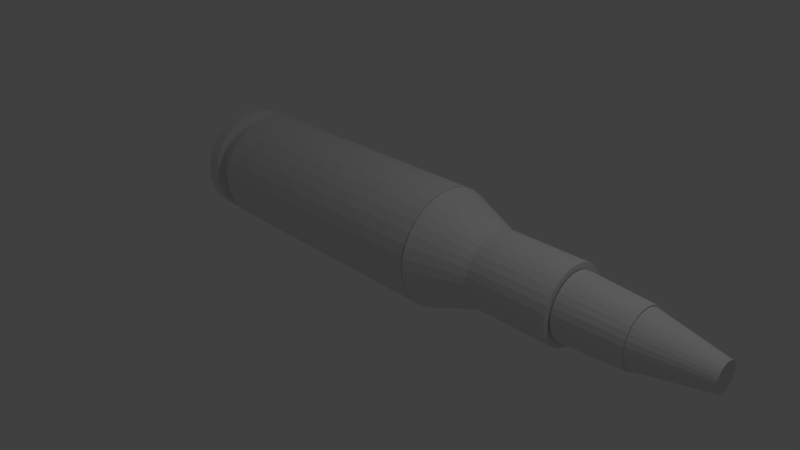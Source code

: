 # Source: bullet.blend  (saved by Blender 2.63.0; exported with 4.5.12 LTS)
import bpy
from mathutils import Matrix  # noqa: F401  (used for matrix-valued properties, if any)

bpy.ops.wm.read_factory_settings(use_empty=True)
scene = bpy.context.scene
scene.name = 'Scene'

# ---- collections
col_collection_1 = bpy.data.collections.new('Collection 1'); scene.collection.children.link(col_collection_1)

# ---- world
world_world = bpy.data.worlds.new('World'); scene.world = world_world
world_world.color = (0.05088, 0.05088, 0.05088)
world_world.use_sun_shadow = False
world_world.sun_shadow_jitter_overblur = 0.0
world_world.cycles.sampling_method = 'MANUAL'
world_world.cycles.sample_map_resolution = 256

# ---- cameras
cam_camera = bpy.data.cameras.new('Camera')
cam_camera.clip_end = 100.0
cam_camera.lens = 35.0
cam_camera.sensor_width = 32.0
cam_camera.sensor_height = 18.0
cam_camera.ortho_scale = 7.314
cam_camera.dof.focus_distance = 0.0
cam_camera.dof.aperture_fstop = 128.0

# ---- lights
light_lamp = bpy.data.lights.new('Lamp', 'POINT')
light_lamp.transmission_factor = 0.0
light_lamp.cutoff_distance = 30.0
light_lamp.energy = 100.0
light_lamp.shadow_buffer_clip_start = 1.001
light_lamp.shadow_soft_size = 1.0
light_lamp.shadow_maximum_resolution = 0.006
light_lamp.use_absolute_resolution = True
light_lamp.cycles.use_multiple_importance_sampling = False

# ---- meshes
me_cylinder_006 = bpy.data.meshes.new('Cylinder.006')
me_cylinder_006.from_pydata([(0.0, 1.0, -1.0), (0.0, 1.0, 1.0), (0.1951, 0.9808, -1.0), (0.1951, 0.9808, 1.0), (0.3827, 0.9239, -1.0), (0.3827, 0.9239, 1.0), (0.5556, 0.8315, -1.0), (0.5556, 0.8315, 1.0), (0.7071, 0.7071, -1.0), (0.7071, 0.7071, 1.0), (0.8315, 0.5556, -1.0), (0.8315, 0.5556, 1.0), (0.9239, 0.3827, -1.0), (0.9239, 0.3827, 1.0), (0.9808, 0.1951, -1.0), (0.9808, 0.1951, 1.0), (1.0, 7.55e-08, -1.0), (1.0, 7.55e-08, 1.0), (0.9808, -0.1951, -1.0), (0.9808, -0.1951, 1.0), (0.9239, -0.3827, -1.0), (0.9239, -0.3827, 1.0), (0.8315, -0.5556, -1.0), (0.8315, -0.5556, 1.0), (0.7071, -0.7071, -1.0), (0.7071, -0.7071, 1.0), (0.5556, -0.8315, -1.0), (0.5556, -0.8315, 1.0), (0.3827, -0.9239, -1.0), (0.3827, -0.9239, 1.0), (0.1951, -0.9808, -1.0), (0.1951, -0.9808, 1.0), (-3.258e-07, -1.0, -1.0), (-3.258e-07, -1.0, 1.0), (-0.1951, -0.9808, -1.0), (-0.1951, -0.9808, 1.0), (-0.3827, -0.9239, -1.0), (-0.3827, -0.9239, 1.0), (-0.5556, -0.8315, -1.0), (-0.5556, -0.8315, 1.0), (-0.7071, -0.7071, -1.0), (-0.7071, -0.7071, 1.0), (-0.8315, -0.5556, -1.0), (-0.8315, -0.5556, 1.0), (-0.9239, -0.3827, -1.0), (-0.9239, -0.3827, 1.0), (-0.9808, -0.1951, -1.0), (-0.9808, -0.1951, 1.0), (-1.0, 9.656e-07, -1.0), (-1.0, 9.656e-07, 1.0), (-0.9808, 0.1951, -1.0), (-0.9808, 0.1951, 1.0), (-0.9239, 0.3827, -1.0), (-0.9239, 0.3827, 1.0), (-0.8315, 0.5556, -1.0), (-0.8315, 0.5556, 1.0), (-0.7071, 0.7071, -1.0), (-0.7071, 0.7071, 1.0), (-0.5556, 0.8315, -1.0), (-0.5556, 0.8315, 1.0), (-0.3827, 0.9239, -1.0), (-0.3827, 0.9239, 1.0), (-0.1951, 0.9808, -1.0), (-0.1951, 0.9808, 1.0)], [], [(0, 1, 3, 2), (2, 3, 5, 4), (4, 5, 7, 6), (6, 7, 9, 8), (8, 9, 11, 10), (10, 11, 13, 12), (12, 13, 15, 14), (14, 15, 17, 16), (16, 17, 19, 18), (18, 19, 21, 20), (20, 21, 23, 22), (22, 23, 25, 24), (24, 25, 27, 26), (26, 27, 29, 28), (28, 29, 31, 30), (30, 31, 33, 32), (32, 33, 35, 34), (34, 35, 37, 36), (36, 37, 39, 38), (38, 39, 41, 40), (40, 41, 43, 42), (42, 43, 45, 44), (44, 45, 47, 46), (46, 47, 49, 48), (48, 49, 51, 50), (50, 51, 53, 52), (52, 53, 55, 54), (54, 55, 57, 56), (56, 57, 59, 58), (58, 59, 61, 60), (3, 1, 63, 61, 59, 57, 55, 53, 51, 49, 47, 45, 43, 41, 39, 37, 35, 33, 31, 29, 27, 25, 23, 21, 19, 17, 15, 13, 11, 9, 7, 5), (62, 63, 1, 0), (60, 61, 63, 62), (0, 2, 4, 6, 8, 10, 12, 14, 16, 18, 20, 22, 24, 26, 28, 30, 32, 34, 36, 38, 40, 42, 44, 46, 48, 50, 52, 54, 56, 58, 60, 62)])
me_cylinder_006.use_remesh_preserve_volume = False
me_cylinder_006.use_remesh_preserve_attributes = False
me_cylinder_006.use_mirror_vertex_groups = False
me_cylinder_006.update()
me_cylinder_005 = bpy.data.meshes.new('Cylinder.005')
me_cylinder_005.from_pydata([(0.0, 1.0, -1.0), (0.0, 1.0, 1.0), (0.1951, 0.9808, -1.0), (0.1951, 0.9808, 1.0), (0.3827, 0.9239, -1.0), (0.3827, 0.9239, 1.0), (0.5556, 0.8315, -1.0), (0.5556, 0.8315, 1.0), (0.7071, 0.7071, -1.0), (0.7071, 0.7071, 1.0), (0.8315, 0.5556, -1.0), (0.8315, 0.5556, 1.0), (0.9239, 0.3827, -1.0), (0.9239, 0.3827, 1.0), (0.9808, 0.1951, -1.0), (0.9808, 0.1951, 1.0), (1.0, 7.55e-08, -1.0), (1.0, 7.55e-08, 1.0), (0.9808, -0.1951, -1.0), (0.9808, -0.1951, 1.0), (0.9239, -0.3827, -1.0), (0.9239, -0.3827, 1.0), (0.8315, -0.5556, -1.0), (0.8315, -0.5556, 1.0), (0.7071, -0.7071, -1.0), (0.7071, -0.7071, 1.0), (0.5556, -0.8315, -1.0), (0.5556, -0.8315, 1.0), (0.3827, -0.9239, -1.0), (0.3827, -0.9239, 1.0), (0.1951, -0.9808, -1.0), (0.1951, -0.9808, 1.0), (-3.258e-07, -1.0, -1.0), (-3.258e-07, -1.0, 1.0), (-0.1951, -0.9808, -1.0), (-0.1951, -0.9808, 1.0), (-0.3827, -0.9239, -1.0), (-0.3827, -0.9239, 1.0), (-0.5556, -0.8315, -1.0), (-0.5556, -0.8315, 1.0), (-0.7071, -0.7071, -1.0), (-0.7071, -0.7071, 1.0), (-0.8315, -0.5556, -1.0), (-0.8315, -0.5556, 1.0), (-0.9239, -0.3827, -1.0), (-0.9239, -0.3827, 1.0), (-0.9808, -0.1951, -1.0), (-0.9808, -0.1951, 1.0), (-1.0, 9.656e-07, -1.0), (-1.0, 9.656e-07, 1.0), (-0.9808, 0.1951, -1.0), (-0.9808, 0.1951, 1.0), (-0.9239, 0.3827, -1.0), (-0.9239, 0.3827, 1.0), (-0.8315, 0.5556, -1.0), (-0.8315, 0.5556, 1.0), (-0.7071, 0.7071, -1.0), (-0.7071, 0.7071, 1.0), (-0.5556, 0.8315, -1.0), (-0.5556, 0.8315, 1.0), (-0.3827, 0.9239, -1.0), (-0.3827, 0.9239, 1.0), (-0.1951, 0.9808, -1.0), (-0.1951, 0.9808, 1.0)], [], [(0, 1, 3, 2), (2, 3, 5, 4), (4, 5, 7, 6), (6, 7, 9, 8), (8, 9, 11, 10), (10, 11, 13, 12), (12, 13, 15, 14), (14, 15, 17, 16), (16, 17, 19, 18), (18, 19, 21, 20), (20, 21, 23, 22), (22, 23, 25, 24), (24, 25, 27, 26), (26, 27, 29, 28), (28, 29, 31, 30), (30, 31, 33, 32), (32, 33, 35, 34), (34, 35, 37, 36), (36, 37, 39, 38), (38, 39, 41, 40), (40, 41, 43, 42), (42, 43, 45, 44), (44, 45, 47, 46), (46, 47, 49, 48), (48, 49, 51, 50), (50, 51, 53, 52), (52, 53, 55, 54), (54, 55, 57, 56), (56, 57, 59, 58), (58, 59, 61, 60), (3, 1, 63, 61, 59, 57, 55, 53, 51, 49, 47, 45, 43, 41, 39, 37, 35, 33, 31, 29, 27, 25, 23, 21, 19, 17, 15, 13, 11, 9, 7, 5), (62, 63, 1, 0), (60, 61, 63, 62), (0, 2, 4, 6, 8, 10, 12, 14, 16, 18, 20, 22, 24, 26, 28, 30, 32, 34, 36, 38, 40, 42, 44, 46, 48, 50, 52, 54, 56, 58, 60, 62)])
me_cylinder_005.use_remesh_preserve_volume = False
me_cylinder_005.use_remesh_preserve_attributes = False
me_cylinder_005.use_mirror_vertex_groups = False
me_cylinder_005.update()
me_cylinder_004 = bpy.data.meshes.new('Cylinder.004')
me_cylinder_004.from_pydata([(0.0, 1.0, -1.0), (1.559e-08, 0.8409, 1.0), (0.1951, 0.9808, -1.0), (0.1638, 0.8248, 1.0), (0.3827, 0.9239, -1.0), (0.3214, 0.7769, 1.0), (0.5556, 0.8315, -1.0), (0.4666, 0.6992, 1.0), (0.7071, 0.7071, -1.0), (0.5938, 0.5946, 1.0), (0.8315, 0.5556, -1.0), (0.6983, 0.4672, 1.0), (0.9239, 0.3827, -1.0), (0.7759, 0.3218, 1.0), (0.9808, 0.1951, -1.0), (0.8236, 0.1641, 1.0), (1.0, 7.55e-08, -1.0), (0.8398, 1.088e-07, 1.0), (0.9808, -0.1951, -1.0), (0.8236, -0.1641, 1.0), (0.9239, -0.3827, -1.0), (0.7759, -0.3218, 1.0), (0.8315, -0.5556, -1.0), (0.6983, -0.4672, 1.0), (0.7071, -0.7071, -1.0), (0.5938, -0.5946, 1.0), (0.5556, -0.8315, -1.0), (0.4666, -0.6992, 1.0), (0.3827, -0.9239, -1.0), (0.3214, -0.7769, 1.0), (0.1951, -0.9808, -1.0), (0.1638, -0.8248, 1.0), (-3.258e-07, -1.0, -1.0), (-2.58e-07, -0.8409, 1.0), (-0.1951, -0.9808, -1.0), (-0.1638, -0.8248, 1.0), (-0.3827, -0.9239, -1.0), (-0.3214, -0.7769, 1.0), (-0.5556, -0.8315, -1.0), (-0.4666, -0.6992, 1.0), (-0.7071, -0.7071, -1.0), (-0.5938, -0.5946, 1.0), (-0.8315, -0.5556, -1.0), (-0.6983, -0.4672, 1.0), (-0.9239, -0.3827, -1.0), (-0.7759, -0.3218, 1.0), (-0.9808, -0.1951, -1.0), (-0.8236, -0.1641, 1.0), (-1.0, 9.656e-07, -1.0), (-0.8398, 8.573e-07, 1.0), (-0.9808, 0.1951, -1.0), (-0.8236, 0.1641, 1.0), (-0.9239, 0.3827, -1.0), (-0.7759, 0.3218, 1.0), (-0.8315, 0.5556, -1.0), (-0.6983, 0.4672, 1.0), (-0.7071, 0.7071, -1.0), (-0.5938, 0.5946, 1.0), (-0.5556, 0.8315, -1.0), (-0.4666, 0.6992, 1.0), (-0.3827, 0.9239, -1.0), (-0.3214, 0.7769, 1.0), (-0.1951, 0.9808, -1.0), (-0.1638, 0.8248, 1.0)], [], [(0, 1, 3, 2), (2, 3, 5, 4), (4, 5, 7, 6), (6, 7, 9, 8), (8, 9, 11, 10), (10, 11, 13, 12), (12, 13, 15, 14), (14, 15, 17, 16), (16, 17, 19, 18), (18, 19, 21, 20), (20, 21, 23, 22), (22, 23, 25, 24), (24, 25, 27, 26), (26, 27, 29, 28), (28, 29, 31, 30), (30, 31, 33, 32), (32, 33, 35, 34), (34, 35, 37, 36), (36, 37, 39, 38), (38, 39, 41, 40), (40, 41, 43, 42), (42, 43, 45, 44), (44, 45, 47, 46), (46, 47, 49, 48), (48, 49, 51, 50), (50, 51, 53, 52), (52, 53, 55, 54), (54, 55, 57, 56), (56, 57, 59, 58), (58, 59, 61, 60), (3, 1, 63, 61, 59, 57, 55, 53, 51, 49, 47, 45, 43, 41, 39, 37, 35, 33, 31, 29, 27, 25, 23, 21, 19, 17, 15, 13, 11, 9, 7, 5), (62, 63, 1, 0), (60, 61, 63, 62), (0, 2, 4, 6, 8, 10, 12, 14, 16, 18, 20, 22, 24, 26, 28, 30, 32, 34, 36, 38, 40, 42, 44, 46, 48, 50, 52, 54, 56, 58, 60, 62)])
me_cylinder_004.use_remesh_preserve_volume = False
me_cylinder_004.use_remesh_preserve_attributes = False
me_cylinder_004.use_mirror_vertex_groups = False
me_cylinder_004.update()
me_cylinder_003 = bpy.data.meshes.new('Cylinder.003')
me_cylinder_003.from_pydata([(0.0, 1.0, -1.0), (5.783e-08, 0.5118, 1.0), (0.1951, 0.9808, -1.0), (0.1001, 0.502, 1.0), (0.3827, 0.9239, -1.0), (0.1963, 0.4728, 1.0), (0.5556, 0.8315, -1.0), (0.285, 0.4255, 1.0), (0.7071, 0.7071, -1.0), (0.3627, 0.3619, 1.0), (0.8315, 0.5556, -1.0), (0.4265, 0.2843, 1.0), (0.9239, 0.3827, -1.0), (0.4739, 0.1959, 1.0), (0.9808, 0.1951, -1.0), (0.5031, 0.09985, 1.0), (1.0, 7.55e-08, -1.0), (0.513, 1.778e-07, 1.0), (0.9808, -0.1951, -1.0), (0.5031, -0.09985, 1.0), (0.9239, -0.3827, -1.0), (0.4739, -0.1959, 1.0), (0.8315, -0.5556, -1.0), (0.4265, -0.2843, 1.0), (0.7071, -0.7071, -1.0), (0.3627, -0.3619, 1.0), (0.5556, -0.8315, -1.0), (0.285, -0.4255, 1.0), (0.3827, -0.9239, -1.0), (0.1963, -0.4728, 1.0), (0.1951, -0.9808, -1.0), (0.1001, -0.502, 1.0), (-3.258e-07, -1.0, -1.0), (-1.093e-07, -0.5118, 1.0), (-0.1951, -0.9808, -1.0), (-0.1001, -0.502, 1.0), (-0.3827, -0.9239, -1.0), (-0.1963, -0.4728, 1.0), (-0.5556, -0.8315, -1.0), (-0.285, -0.4255, 1.0), (-0.7071, -0.7071, -1.0), (-0.3627, -0.3619, 1.0), (-0.8315, -0.5556, -1.0), (-0.4265, -0.2843, 1.0), (-0.9239, -0.3827, -1.0), (-0.4739, -0.1959, 1.0), (-0.9808, -0.1951, -1.0), (-0.5031, -0.09984, 1.0), (-1.0, 9.656e-07, -1.0), (-0.513, 6.333e-07, 1.0), (-0.9808, 0.1951, -1.0), (-0.5031, 0.09985, 1.0), (-0.9239, 0.3827, -1.0), (-0.4739, 0.1959, 1.0), (-0.8315, 0.5556, -1.0), (-0.4265, 0.2843, 1.0), (-0.7071, 0.7071, -1.0), (-0.3627, 0.3619, 1.0), (-0.5556, 0.8315, -1.0), (-0.285, 0.4255, 1.0), (-0.3827, 0.9239, -1.0), (-0.1963, 0.4728, 1.0), (-0.1951, 0.9808, -1.0), (-0.1001, 0.502, 1.0)], [], [(0, 1, 3, 2), (2, 3, 5, 4), (4, 5, 7, 6), (6, 7, 9, 8), (8, 9, 11, 10), (10, 11, 13, 12), (12, 13, 15, 14), (14, 15, 17, 16), (16, 17, 19, 18), (18, 19, 21, 20), (20, 21, 23, 22), (22, 23, 25, 24), (24, 25, 27, 26), (26, 27, 29, 28), (28, 29, 31, 30), (30, 31, 33, 32), (32, 33, 35, 34), (34, 35, 37, 36), (36, 37, 39, 38), (38, 39, 41, 40), (40, 41, 43, 42), (42, 43, 45, 44), (44, 45, 47, 46), (46, 47, 49, 48), (48, 49, 51, 50), (50, 51, 53, 52), (52, 53, 55, 54), (54, 55, 57, 56), (56, 57, 59, 58), (58, 59, 61, 60), (3, 1, 63, 61, 59, 57, 55, 53, 51, 49, 47, 45, 43, 41, 39, 37, 35, 33, 31, 29, 27, 25, 23, 21, 19, 17, 15, 13, 11, 9, 7, 5), (62, 63, 1, 0), (60, 61, 63, 62), (0, 2, 4, 6, 8, 10, 12, 14, 16, 18, 20, 22, 24, 26, 28, 30, 32, 34, 36, 38, 40, 42, 44, 46, 48, 50, 52, 54, 56, 58, 60, 62)])
me_cylinder_003.use_remesh_preserve_volume = False
me_cylinder_003.use_remesh_preserve_attributes = False
me_cylinder_003.use_mirror_vertex_groups = False
me_cylinder_003.update()
me_cylinder_002 = bpy.data.meshes.new('Cylinder.002')
me_cylinder_002.from_pydata([(0.0, 1.0, -1.0), (1.552e-08, 0.8823, 1.0), (0.1951, 0.9808, -1.0), (0.1696, 0.8653, 1.0), (0.3827, 0.9239, -1.0), (0.3327, 0.8151, 1.0), (0.5556, 0.8315, -1.0), (0.4829, 0.7336, 1.0), (0.7071, 0.7071, -1.0), (0.6147, 0.6239, 1.0), (0.8315, 0.5556, -1.0), (0.7228, 0.4902, 1.0), (0.9239, 0.3827, -1.0), (0.8031, 0.3376, 1.0), (0.9808, 0.1951, -1.0), (0.8526, 0.1721, 1.0), (1.0, 7.55e-08, -1.0), (0.8693, 1.002e-07, 1.0), (0.9808, -0.1951, -1.0), (0.8526, -0.1721, 1.0), (0.9239, -0.3827, -1.0), (0.8031, -0.3376, 1.0), (0.8315, -0.5556, -1.0), (0.7228, -0.4902, 1.0), (0.7071, -0.7071, -1.0), (0.6147, -0.6239, 1.0), (0.5556, -0.8315, -1.0), (0.4829, -0.7336, 1.0), (0.3827, -0.9239, -1.0), (0.3327, -0.8151, 1.0), (0.1951, -0.9808, -1.0), (0.1696, -0.8653, 1.0), (-3.258e-07, -1.0, -1.0), (-2.677e-07, -0.8823, 1.0), (-0.1951, -0.9808, -1.0), (-0.1696, -0.8653, 1.0), (-0.3827, -0.9239, -1.0), (-0.3327, -0.8151, 1.0), (-0.5556, -0.8315, -1.0), (-0.4829, -0.7336, 1.0), (-0.7071, -0.7071, -1.0), (-0.6147, -0.6238, 1.0), (-0.8315, -0.5556, -1.0), (-0.7228, -0.4902, 1.0), (-0.9239, -0.3827, -1.0), (-0.8031, -0.3376, 1.0), (-0.9808, -0.1951, -1.0), (-0.8526, -0.1721, 1.0), (-1.0, 9.656e-07, -1.0), (-0.8693, 8.855e-07, 1.0), (-0.9808, 0.1951, -1.0), (-0.8526, 0.1721, 1.0), (-0.9239, 0.3827, -1.0), (-0.8031, 0.3376, 1.0), (-0.8315, 0.5556, -1.0), (-0.7228, 0.4902, 1.0), (-0.7071, 0.7071, -1.0), (-0.6147, 0.6239, 1.0), (-0.5556, 0.8315, -1.0), (-0.4829, 0.7336, 1.0), (-0.3827, 0.9239, -1.0), (-0.3327, 0.8151, 1.0), (-0.1951, 0.9808, -1.0), (-0.1696, 0.8653, 1.0)], [], [(0, 1, 3, 2), (2, 3, 5, 4), (4, 5, 7, 6), (6, 7, 9, 8), (8, 9, 11, 10), (10, 11, 13, 12), (12, 13, 15, 14), (14, 15, 17, 16), (16, 17, 19, 18), (18, 19, 21, 20), (20, 21, 23, 22), (22, 23, 25, 24), (24, 25, 27, 26), (26, 27, 29, 28), (28, 29, 31, 30), (30, 31, 33, 32), (32, 33, 35, 34), (34, 35, 37, 36), (36, 37, 39, 38), (38, 39, 41, 40), (40, 41, 43, 42), (42, 43, 45, 44), (44, 45, 47, 46), (46, 47, 49, 48), (48, 49, 51, 50), (50, 51, 53, 52), (52, 53, 55, 54), (54, 55, 57, 56), (56, 57, 59, 58), (58, 59, 61, 60), (3, 1, 63, 61, 59, 57, 55, 53, 51, 49, 47, 45, 43, 41, 39, 37, 35, 33, 31, 29, 27, 25, 23, 21, 19, 17, 15, 13, 11, 9, 7, 5), (62, 63, 1, 0), (60, 61, 63, 62), (0, 2, 4, 6, 8, 10, 12, 14, 16, 18, 20, 22, 24, 26, 28, 30, 32, 34, 36, 38, 40, 42, 44, 46, 48, 50, 52, 54, 56, 58, 60, 62)])
me_cylinder_002.use_remesh_preserve_volume = False
me_cylinder_002.use_remesh_preserve_attributes = False
me_cylinder_002.use_mirror_vertex_groups = False
me_cylinder_002.update()
me_cylinder_001 = bpy.data.meshes.new('Cylinder.001')
me_cylinder_001.from_pydata([(0.0, 1.0, -1.0), (0.0, 1.0, 1.0), (0.1951, 0.9808, -1.0), (0.1951, 0.9808, 1.0), (0.3827, 0.9239, -1.0), (0.3827, 0.9239, 1.0), (0.5556, 0.8315, -1.0), (0.5556, 0.8315, 1.0), (0.7071, 0.7071, -1.0), (0.7071, 0.7071, 1.0), (0.8315, 0.5556, -1.0), (0.8315, 0.5556, 1.0), (0.9239, 0.3827, -1.0), (0.9239, 0.3827, 1.0), (0.9808, 0.1951, -1.0), (0.9808, 0.1951, 1.0), (1.0, 7.55e-08, -1.0), (1.0, 7.55e-08, 1.0), (0.9808, -0.1951, -1.0), (0.9808, -0.1951, 1.0), (0.9239, -0.3827, -1.0), (0.9239, -0.3827, 1.0), (0.8315, -0.5556, -1.0), (0.8315, -0.5556, 1.0), (0.7071, -0.7071, -1.0), (0.7071, -0.7071, 1.0), (0.5556, -0.8315, -1.0), (0.5556, -0.8315, 1.0), (0.3827, -0.9239, -1.0), (0.3827, -0.9239, 1.0), (0.1951, -0.9808, -1.0), (0.1951, -0.9808, 1.0), (-3.258e-07, -1.0, -1.0), (-3.258e-07, -1.0, 1.0), (-0.1951, -0.9808, -1.0), (-0.1951, -0.9808, 1.0), (-0.3827, -0.9239, -1.0), (-0.3827, -0.9239, 1.0), (-0.5556, -0.8315, -1.0), (-0.5556, -0.8315, 1.0), (-0.7071, -0.7071, -1.0), (-0.7071, -0.7071, 1.0), (-0.8315, -0.5556, -1.0), (-0.8315, -0.5556, 1.0), (-0.9239, -0.3827, -1.0), (-0.9239, -0.3827, 1.0), (-0.9808, -0.1951, -1.0), (-0.9808, -0.1951, 1.0), (-1.0, 9.656e-07, -1.0), (-1.0, 9.656e-07, 1.0), (-0.9808, 0.1951, -1.0), (-0.9808, 0.1951, 1.0), (-0.9239, 0.3827, -1.0), (-0.9239, 0.3827, 1.0), (-0.8315, 0.5556, -1.0), (-0.8315, 0.5556, 1.0), (-0.7071, 0.7071, -1.0), (-0.7071, 0.7071, 1.0), (-0.5556, 0.8315, -1.0), (-0.5556, 0.8315, 1.0), (-0.3827, 0.9239, -1.0), (-0.3827, 0.9239, 1.0), (-0.1951, 0.9808, -1.0), (-0.1951, 0.9808, 1.0)], [], [(0, 1, 3, 2), (2, 3, 5, 4), (4, 5, 7, 6), (6, 7, 9, 8), (8, 9, 11, 10), (10, 11, 13, 12), (12, 13, 15, 14), (14, 15, 17, 16), (16, 17, 19, 18), (18, 19, 21, 20), (20, 21, 23, 22), (22, 23, 25, 24), (24, 25, 27, 26), (26, 27, 29, 28), (28, 29, 31, 30), (30, 31, 33, 32), (32, 33, 35, 34), (34, 35, 37, 36), (36, 37, 39, 38), (38, 39, 41, 40), (40, 41, 43, 42), (42, 43, 45, 44), (44, 45, 47, 46), (46, 47, 49, 48), (48, 49, 51, 50), (50, 51, 53, 52), (52, 53, 55, 54), (54, 55, 57, 56), (56, 57, 59, 58), (58, 59, 61, 60), (3, 1, 63, 61, 59, 57, 55, 53, 51, 49, 47, 45, 43, 41, 39, 37, 35, 33, 31, 29, 27, 25, 23, 21, 19, 17, 15, 13, 11, 9, 7, 5), (62, 63, 1, 0), (60, 61, 63, 62), (0, 2, 4, 6, 8, 10, 12, 14, 16, 18, 20, 22, 24, 26, 28, 30, 32, 34, 36, 38, 40, 42, 44, 46, 48, 50, 52, 54, 56, 58, 60, 62)])
me_cylinder_001.use_remesh_preserve_volume = False
me_cylinder_001.use_remesh_preserve_attributes = False
me_cylinder_001.use_mirror_vertex_groups = False
me_cylinder_001.update()
me_cylinder = bpy.data.meshes.new('Cylinder')
me_cylinder.from_pydata([(0.0, 1.0, -1.0), (0.0, 1.0, 1.0), (0.1951, 0.9808, -1.0), (0.1951, 0.9808, 1.0), (0.3827, 0.9239, -1.0), (0.3827, 0.9239, 1.0), (0.5556, 0.8315, -1.0), (0.5556, 0.8315, 1.0), (0.7071, 0.7071, -1.0), (0.7071, 0.7071, 1.0), (0.8315, 0.5556, -1.0), (0.8315, 0.5556, 1.0), (0.9239, 0.3827, -1.0), (0.9239, 0.3827, 1.0), (0.9808, 0.1951, -1.0), (0.9808, 0.1951, 1.0), (1.0, 7.55e-08, -1.0), (1.0, 7.55e-08, 1.0), (0.9808, -0.1951, -1.0), (0.9808, -0.1951, 1.0), (0.9239, -0.3827, -1.0), (0.9239, -0.3827, 1.0), (0.8315, -0.5556, -1.0), (0.8315, -0.5556, 1.0), (0.7071, -0.7071, -1.0), (0.7071, -0.7071, 1.0), (0.5556, -0.8315, -1.0), (0.5556, -0.8315, 1.0), (0.3827, -0.9239, -1.0), (0.3827, -0.9239, 1.0), (0.1951, -0.9808, -1.0), (0.1951, -0.9808, 1.0), (-3.258e-07, -1.0, -1.0), (-3.258e-07, -1.0, 1.0), (-0.1951, -0.9808, -1.0), (-0.1951, -0.9808, 1.0), (-0.3827, -0.9239, -1.0), (-0.3827, -0.9239, 1.0), (-0.5556, -0.8315, -1.0), (-0.5556, -0.8315, 1.0), (-0.7071, -0.7071, -1.0), (-0.7071, -0.7071, 1.0), (-0.8315, -0.5556, -1.0), (-0.8315, -0.5556, 1.0), (-0.9239, -0.3827, -1.0), (-0.9239, -0.3827, 1.0), (-0.9808, -0.1951, -1.0), (-0.9808, -0.1951, 1.0), (-1.0, 9.656e-07, -1.0), (-1.0, 9.656e-07, 1.0), (-0.9808, 0.1951, -1.0), (-0.9808, 0.1951, 1.0), (-0.9239, 0.3827, -1.0), (-0.9239, 0.3827, 1.0), (-0.8315, 0.5556, -1.0), (-0.8315, 0.5556, 1.0), (-0.7071, 0.7071, -1.0), (-0.7071, 0.7071, 1.0), (-0.5556, 0.8315, -1.0), (-0.5556, 0.8315, 1.0), (-0.3827, 0.9239, -1.0), (-0.3827, 0.9239, 1.0), (-0.1951, 0.9808, -1.0), (-0.1951, 0.9808, 1.0)], [], [(0, 1, 3, 2), (2, 3, 5, 4), (4, 5, 7, 6), (6, 7, 9, 8), (8, 9, 11, 10), (10, 11, 13, 12), (12, 13, 15, 14), (14, 15, 17, 16), (16, 17, 19, 18), (18, 19, 21, 20), (20, 21, 23, 22), (22, 23, 25, 24), (24, 25, 27, 26), (26, 27, 29, 28), (28, 29, 31, 30), (30, 31, 33, 32), (32, 33, 35, 34), (34, 35, 37, 36), (36, 37, 39, 38), (38, 39, 41, 40), (40, 41, 43, 42), (42, 43, 45, 44), (44, 45, 47, 46), (46, 47, 49, 48), (48, 49, 51, 50), (50, 51, 53, 52), (52, 53, 55, 54), (54, 55, 57, 56), (56, 57, 59, 58), (58, 59, 61, 60), (3, 1, 63, 61, 59, 57, 55, 53, 51, 49, 47, 45, 43, 41, 39, 37, 35, 33, 31, 29, 27, 25, 23, 21, 19, 17, 15, 13, 11, 9, 7, 5), (62, 63, 1, 0), (60, 61, 63, 62), (0, 2, 4, 6, 8, 10, 12, 14, 16, 18, 20, 22, 24, 26, 28, 30, 32, 34, 36, 38, 40, 42, 44, 46, 48, 50, 52, 54, 56, 58, 60, 62)])
me_cylinder.use_remesh_preserve_volume = False
me_cylinder.use_remesh_preserve_attributes = False
me_cylinder.use_mirror_vertex_groups = False
me_cylinder.update()
me_cone = bpy.data.meshes.new('Cone')
me_cone.from_pydata([(0.0, 1.0, -1.0), (0.1951, 0.9808, -1.0), (0.3827, 0.9239, -1.0), (0.5556, 0.8315, -1.0), (0.7071, 0.7071, -1.0), (0.8315, 0.5556, -1.0), (0.9239, 0.3827, -1.0), (0.9808, 0.1951, -1.0), (1.0, 7.55e-08, -1.0), (0.0, 0.0, 1.0), (0.9808, -0.1951, -1.0), (0.9239, -0.3827, -1.0), (0.8315, -0.5556, -1.0), (0.7071, -0.7071, -1.0), (0.5556, -0.8315, -1.0), (0.3827, -0.9239, -1.0), (0.1951, -0.9808, -1.0), (-3.258e-07, -1.0, -1.0), (-0.1951, -0.9808, -1.0), (-0.3827, -0.9239, -1.0), (-0.5556, -0.8315, -1.0), (-0.7071, -0.7071, -1.0), (-0.8315, -0.5556, -1.0), (-0.9239, -0.3827, -1.0), (-0.9808, -0.1951, -1.0), (-1.0, 9.656e-07, -1.0), (-0.9808, 0.1951, -1.0), (-0.9239, 0.3827, -1.0), (-0.8315, 0.5556, -1.0), (-0.7071, 0.7071, -1.0), (-0.5556, 0.8315, -1.0), (-0.3827, 0.9239, -1.0), (-0.1951, 0.9808, -1.0)], [], [(31, 9, 32), (0, 9, 1), (32, 9, 0), (1, 9, 2), (30, 9, 31), (29, 9, 30), (28, 9, 29), (27, 9, 28), (26, 9, 27), (25, 9, 26), (24, 9, 25), (23, 9, 24), (22, 9, 23), (21, 9, 22), (20, 9, 21), (19, 9, 20), (18, 9, 19), (17, 9, 18), (16, 9, 17), (15, 9, 16), (14, 9, 15), (13, 9, 14), (12, 9, 13), (11, 9, 12), (10, 9, 11), (8, 9, 10), (7, 9, 8), (6, 9, 7), (5, 9, 6), (4, 9, 5), (3, 9, 4), (2, 9, 3), (0, 1, 2, 3, 4, 5, 6, 7, 8, 10, 11, 12, 13, 14, 15, 16, 17, 18, 19, 20, 21, 22, 23, 24, 25, 26, 27, 28, 29, 30, 31, 32)])
me_cone.use_remesh_preserve_volume = False
me_cone.use_remesh_preserve_attributes = False
me_cone.use_mirror_vertex_groups = False
me_cone.update()

# ---- objects
ob_cylinder_006 = bpy.data.objects.new('Cylinder.006', me_cylinder_006)
ob_cylinder_005 = bpy.data.objects.new('Cylinder.005', me_cylinder_005)
ob_cylinder_004 = bpy.data.objects.new('Cylinder.004', me_cylinder_004)
ob_cylinder_003 = bpy.data.objects.new('Cylinder.003', me_cylinder_003)
ob_cylinder_002 = bpy.data.objects.new('Cylinder.002', me_cylinder_002)
ob_cylinder_001 = bpy.data.objects.new('Cylinder.001', me_cylinder_001)
ob_cylinder = bpy.data.objects.new('Cylinder', me_cylinder)
ob_cone = bpy.data.objects.new('Cone', me_cone)
ob_lamp = bpy.data.objects.new('Lamp', light_lamp)
ob_camera = bpy.data.objects.new('Camera', cam_camera)

# ---- transforms, parenting, visibility, modifiers, constraints
ob_cylinder_006.location = (-3.751, 0.8175, 1.393e-07)
ob_cylinder_006.rotation_euler = (0.0, 1.571, 0.0)
ob_cylinder_006.scale = (0.82, 0.82, 0.1082)
ob_cylinder_006.lineart.crease_threshold = 0.0
ob_cylinder_005.location = (-3.715, 0.8105, 1.395e-07)
ob_cylinder_005.rotation_euler = (0.0, 1.571, 0.0)
ob_cylinder_005.scale = (0.686, 0.686, 0.2104)
ob_cylinder_005.lineart.crease_threshold = 0.0
ob_cylinder_004.location = (-3.416, 0.8049, -3.855e-09)
ob_cylinder_004.rotation_euler = (0.0, 1.571, 0.0)
ob_cylinder_004.scale = (0.828, 0.828, -0.09339)
ob_cylinder_004.lineart.crease_threshold = 0.0
ob_cylinder_003.location = (3.963, 0.7918, 0.0)
ob_cylinder_003.rotation_euler = (0.0, 1.571, 0.0)
ob_cylinder_003.scale = (0.377, 0.377, 0.4818)
ob_cylinder_003.lineart.crease_threshold = 0.0
ob_cylinder_002.location = (3.019, 0.7967, 0.0)
ob_cylinder_002.rotation_euler = (0.0, 1.571, 0.0)
ob_cylinder_002.scale = (0.4589, 0.445, 0.4589)
ob_cylinder_002.lineart.crease_threshold = 0.0
ob_cylinder_001.location = (1.912, 0.8049, 0.0)
ob_cylinder_001.rotation_euler = (0.0, 1.571, 0.0)
ob_cylinder_001.scale = (0.538, 0.538, 0.63)
ob_cylinder_001.lineart.crease_threshold = 0.0
ob_cylinder.location = (-1.394, 0.8049, 0.0)
ob_cylinder.rotation_euler = (0.0, 1.571, 0.0)
ob_cylinder.scale = (0.828, 0.828, 1.927)
ob_cylinder.lineart.crease_threshold = 0.0
ob_cone.location = (1.673, 0.7967, 0.0)
ob_cone.rotation_euler = (0.0, 1.571, 0.0)
ob_cone.scale = (0.828, 0.828, 1.12)
ob_cone.lineart.crease_threshold = 0.0
ob_lamp.location = (4.076, 1.005, 5.904)
ob_lamp.rotation_euler = (0.6503, 0.05522, 1.866)
ob_lamp.lock_rotations_4d = False
ob_lamp.empty_display_type = 'ARROWS'
ob_lamp.color = (0.0, 0.0, 0.0, 0.0)
ob_lamp.lineart.crease_threshold = 0.0
ob_camera.location = (7.481, -6.508, 5.344)
ob_camera.rotation_euler = (1.109, 0.01082, 0.8149)
ob_camera.lock_rotations_4d = False
ob_camera.empty_display_type = 'ARROWS'
ob_camera.color = (0.0, 0.0, 0.0, 0.0)
ob_camera.display_type = 'WIRE'
ob_camera.lineart.crease_threshold = 0.0

# ---- collection membership
col_collection_1.objects.link(ob_cylinder_006)
col_collection_1.objects.link(ob_cylinder_005)
col_collection_1.objects.link(ob_cylinder_004)
col_collection_1.objects.link(ob_cylinder_003)
col_collection_1.objects.link(ob_cylinder_002)
col_collection_1.objects.link(ob_cylinder_001)
col_collection_1.objects.link(ob_cylinder)
col_collection_1.objects.link(ob_cone)
col_collection_1.objects.link(ob_lamp)
col_collection_1.objects.link(ob_camera)

# ---- scene / render settings (as saved in the file)
scene.camera = ob_camera
scene.frame_start = 1; scene.frame_end = 250; scene.frame_set(0)
scene.render.engine = 'BLENDER_EEVEE_NEXT'
scene.render.image_settings.color_mode = 'RGB'
scene.render.image_settings.compression = 90
scene.render.resolution_percentage = 50
scene.render.dither_intensity = 0.0
scene.render.bake_margin = 2
scene.render.bake_bias = 0.0
scene.cycles.use_denoising = False
scene.cycles.samples = 10
scene.cycles.sampling_pattern = 'TABULATED_SOBOL'
scene.cycles.light_sampling_threshold = 0.0
scene.cycles.use_adaptive_sampling = False
scene.cycles.use_light_tree = False
scene.cycles.blur_glossy = 0.0
scene.cycles.volume_bounces = 1
scene.cycles.pixel_filter_type = 'GAUSSIAN'
scene.cycles.sample_clamp_indirect = 0.0
scene.view_settings.view_transform = 'Standard'
bpy.context.view_layer.update()
